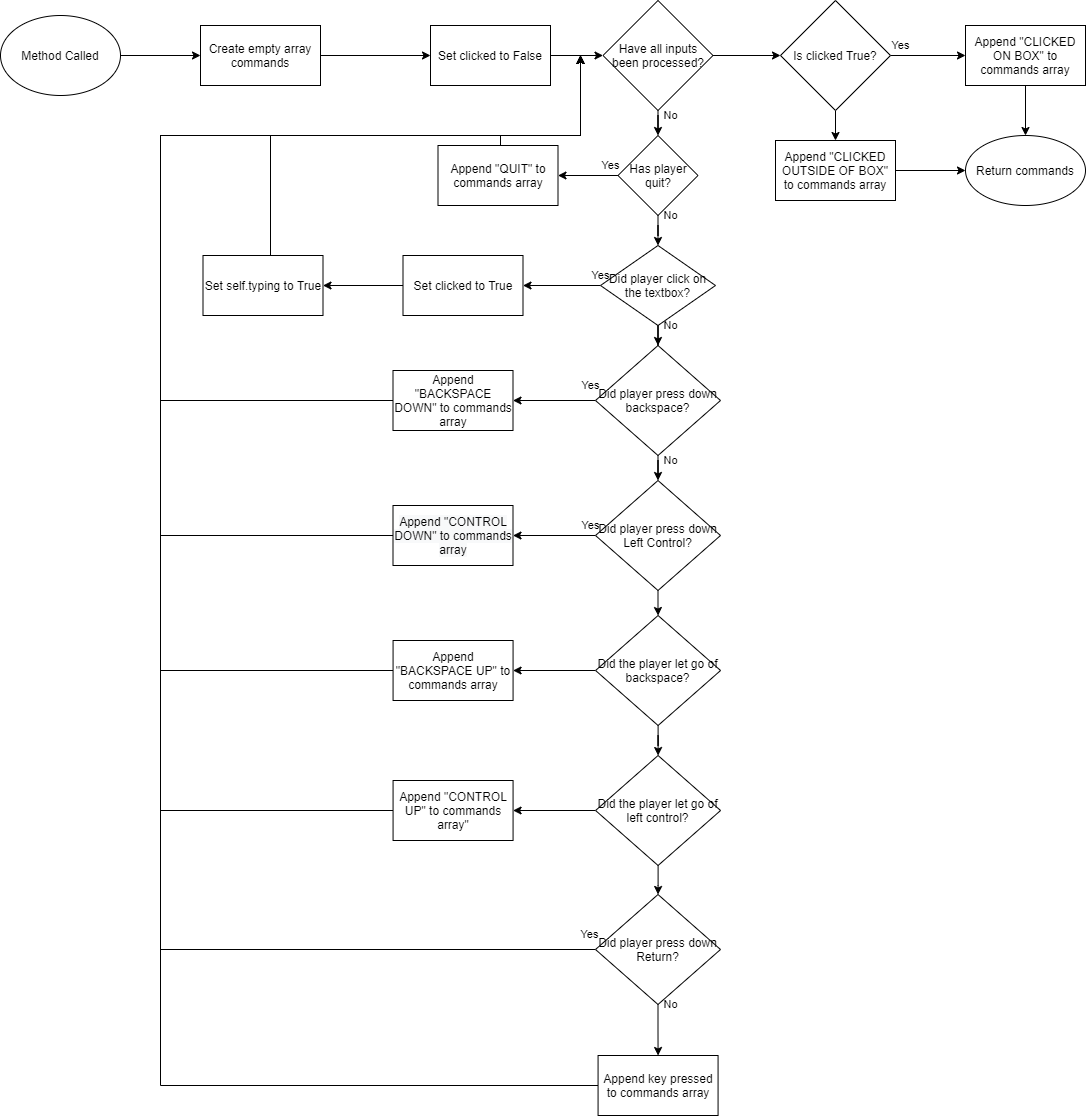

The diagram above was exported from draw.io. Its source (the exported page's mxGraphModel, read from the mxfile embedded in the PNG):
<mxGraphModel dx="782" dy="549" grid="1" gridSize="10" guides="1" tooltips="1" connect="1" arrows="1" fold="1" page="1" pageScale="1" pageWidth="827" pageHeight="1169" math="0" shadow="0">
  <root>
    <mxCell id="WIyWlLk6GJQsqaUBKTNV-0" />
    <mxCell id="WIyWlLk6GJQsqaUBKTNV-1" parent="WIyWlLk6GJQsqaUBKTNV-0" />
    <mxCell id="qkSbcpqRR14KMrwClry2-12" value="" style="edgeStyle=orthogonalEdgeStyle;rounded=0;orthogonalLoop=1;jettySize=auto;html=1;" edge="1" parent="WIyWlLk6GJQsqaUBKTNV-1" source="qkSbcpqRR14KMrwClry2-0" target="qkSbcpqRR14KMrwClry2-11">
      <mxGeometry relative="1" as="geometry" />
    </mxCell>
    <mxCell id="qkSbcpqRR14KMrwClry2-0" value="Method Called" style="ellipse;whiteSpace=wrap;html=1;" vertex="1" parent="WIyWlLk6GJQsqaUBKTNV-1">
      <mxGeometry x="80" y="120" width="120" height="80" as="geometry" />
    </mxCell>
    <mxCell id="qkSbcpqRR14KMrwClry2-14" value="" style="edgeStyle=orthogonalEdgeStyle;rounded=0;orthogonalLoop=1;jettySize=auto;html=1;" edge="1" parent="WIyWlLk6GJQsqaUBKTNV-1" source="qkSbcpqRR14KMrwClry2-3" target="qkSbcpqRR14KMrwClry2-5">
      <mxGeometry relative="1" as="geometry" />
    </mxCell>
    <mxCell id="qkSbcpqRR14KMrwClry2-3" value="Set clicked to False" style="whiteSpace=wrap;html=1;" vertex="1" parent="WIyWlLk6GJQsqaUBKTNV-1">
      <mxGeometry x="510" y="130" width="120" height="60" as="geometry" />
    </mxCell>
    <mxCell id="qkSbcpqRR14KMrwClry2-20" value="No" style="edgeStyle=orthogonalEdgeStyle;rounded=0;orthogonalLoop=1;jettySize=auto;html=1;" edge="1" parent="WIyWlLk6GJQsqaUBKTNV-1" source="qkSbcpqRR14KMrwClry2-5" target="qkSbcpqRR14KMrwClry2-19">
      <mxGeometry x="0.2727" y="12" relative="1" as="geometry">
        <mxPoint as="offset" />
      </mxGeometry>
    </mxCell>
    <mxCell id="qkSbcpqRR14KMrwClry2-79" value="" style="edgeStyle=orthogonalEdgeStyle;rounded=0;orthogonalLoop=1;jettySize=auto;html=1;" edge="1" parent="WIyWlLk6GJQsqaUBKTNV-1" source="qkSbcpqRR14KMrwClry2-5" target="qkSbcpqRR14KMrwClry2-7">
      <mxGeometry relative="1" as="geometry" />
    </mxCell>
    <mxCell id="qkSbcpqRR14KMrwClry2-5" value="Have all inputs been processed?" style="rhombus;whiteSpace=wrap;html=1;" vertex="1" parent="WIyWlLk6GJQsqaUBKTNV-1">
      <mxGeometry x="682.5" y="105" width="110" height="110" as="geometry" />
    </mxCell>
    <mxCell id="qkSbcpqRR14KMrwClry2-10" value="Yes" style="edgeStyle=orthogonalEdgeStyle;rounded=0;orthogonalLoop=1;jettySize=auto;html=1;" edge="1" parent="WIyWlLk6GJQsqaUBKTNV-1" source="qkSbcpqRR14KMrwClry2-7" target="qkSbcpqRR14KMrwClry2-9">
      <mxGeometry x="-0.7333" y="10" relative="1" as="geometry">
        <mxPoint as="offset" />
      </mxGeometry>
    </mxCell>
    <mxCell id="qkSbcpqRR14KMrwClry2-81" value="" style="edgeStyle=orthogonalEdgeStyle;rounded=0;orthogonalLoop=1;jettySize=auto;html=1;" edge="1" parent="WIyWlLk6GJQsqaUBKTNV-1" source="qkSbcpqRR14KMrwClry2-7" target="qkSbcpqRR14KMrwClry2-80">
      <mxGeometry relative="1" as="geometry" />
    </mxCell>
    <mxCell id="qkSbcpqRR14KMrwClry2-7" value="Is clicked True?" style="rhombus;whiteSpace=wrap;html=1;" vertex="1" parent="WIyWlLk6GJQsqaUBKTNV-1">
      <mxGeometry x="860" y="105" width="110" height="110" as="geometry" />
    </mxCell>
    <mxCell id="qkSbcpqRR14KMrwClry2-18" value="" style="edgeStyle=orthogonalEdgeStyle;rounded=0;orthogonalLoop=1;jettySize=auto;html=1;" edge="1" parent="WIyWlLk6GJQsqaUBKTNV-1" source="qkSbcpqRR14KMrwClry2-9" target="qkSbcpqRR14KMrwClry2-17">
      <mxGeometry relative="1" as="geometry" />
    </mxCell>
    <mxCell id="qkSbcpqRR14KMrwClry2-9" value="Append &quot;CLICKED ON BOX&quot; to commands array" style="whiteSpace=wrap;html=1;" vertex="1" parent="WIyWlLk6GJQsqaUBKTNV-1">
      <mxGeometry x="1045" y="130" width="120" height="60" as="geometry" />
    </mxCell>
    <mxCell id="qkSbcpqRR14KMrwClry2-13" value="" style="edgeStyle=orthogonalEdgeStyle;rounded=0;orthogonalLoop=1;jettySize=auto;html=1;" edge="1" parent="WIyWlLk6GJQsqaUBKTNV-1" source="qkSbcpqRR14KMrwClry2-11" target="qkSbcpqRR14KMrwClry2-3">
      <mxGeometry relative="1" as="geometry" />
    </mxCell>
    <mxCell id="qkSbcpqRR14KMrwClry2-11" value="Create empty array commands" style="whiteSpace=wrap;html=1;" vertex="1" parent="WIyWlLk6GJQsqaUBKTNV-1">
      <mxGeometry x="280" y="130" width="120" height="60" as="geometry" />
    </mxCell>
    <mxCell id="qkSbcpqRR14KMrwClry2-17" value="Return commands" style="ellipse;whiteSpace=wrap;html=1;" vertex="1" parent="WIyWlLk6GJQsqaUBKTNV-1">
      <mxGeometry x="1045" y="240" width="120" height="70" as="geometry" />
    </mxCell>
    <mxCell id="qkSbcpqRR14KMrwClry2-24" value="Yes" style="edgeStyle=orthogonalEdgeStyle;rounded=0;orthogonalLoop=1;jettySize=auto;html=1;" edge="1" parent="WIyWlLk6GJQsqaUBKTNV-1" source="qkSbcpqRR14KMrwClry2-19" target="qkSbcpqRR14KMrwClry2-23">
      <mxGeometry x="-0.75" y="-10" relative="1" as="geometry">
        <mxPoint as="offset" />
      </mxGeometry>
    </mxCell>
    <mxCell id="qkSbcpqRR14KMrwClry2-26" value="No" style="edgeStyle=orthogonalEdgeStyle;rounded=0;orthogonalLoop=1;jettySize=auto;html=1;" edge="1" parent="WIyWlLk6GJQsqaUBKTNV-1" source="qkSbcpqRR14KMrwClry2-19" target="qkSbcpqRR14KMrwClry2-25">
      <mxGeometry x="-1" y="12" relative="1" as="geometry">
        <mxPoint as="offset" />
      </mxGeometry>
    </mxCell>
    <mxCell id="qkSbcpqRR14KMrwClry2-19" value="Has player quit?" style="rhombus;whiteSpace=wrap;html=1;" vertex="1" parent="WIyWlLk6GJQsqaUBKTNV-1">
      <mxGeometry x="697.5" y="240" width="80" height="80" as="geometry" />
    </mxCell>
    <mxCell id="qkSbcpqRR14KMrwClry2-31" style="edgeStyle=orthogonalEdgeStyle;rounded=0;orthogonalLoop=1;jettySize=auto;html=1;" edge="1" parent="WIyWlLk6GJQsqaUBKTNV-1" source="qkSbcpqRR14KMrwClry2-23">
      <mxGeometry relative="1" as="geometry">
        <mxPoint x="660" y="160" as="targetPoint" />
        <Array as="points">
          <mxPoint x="580" y="240" />
          <mxPoint x="660" y="240" />
        </Array>
      </mxGeometry>
    </mxCell>
    <mxCell id="qkSbcpqRR14KMrwClry2-23" value="Append &quot;QUIT&quot; to commands array" style="whiteSpace=wrap;html=1;" vertex="1" parent="WIyWlLk6GJQsqaUBKTNV-1">
      <mxGeometry x="517.5" y="250" width="120" height="60" as="geometry" />
    </mxCell>
    <mxCell id="qkSbcpqRR14KMrwClry2-28" value="Yes" style="edgeStyle=orthogonalEdgeStyle;rounded=0;orthogonalLoop=1;jettySize=auto;html=1;" edge="1" parent="WIyWlLk6GJQsqaUBKTNV-1" source="qkSbcpqRR14KMrwClry2-25" target="qkSbcpqRR14KMrwClry2-27">
      <mxGeometry x="-1" y="-10" relative="1" as="geometry">
        <mxPoint as="offset" />
      </mxGeometry>
    </mxCell>
    <mxCell id="qkSbcpqRR14KMrwClry2-33" value="No" style="edgeStyle=orthogonalEdgeStyle;rounded=0;orthogonalLoop=1;jettySize=auto;html=1;" edge="1" parent="WIyWlLk6GJQsqaUBKTNV-1" source="qkSbcpqRR14KMrwClry2-25" target="qkSbcpqRR14KMrwClry2-32">
      <mxGeometry x="0.3333" y="12" relative="1" as="geometry">
        <mxPoint as="offset" />
      </mxGeometry>
    </mxCell>
    <mxCell id="qkSbcpqRR14KMrwClry2-25" value="Did player click on the textbox?" style="rhombus;whiteSpace=wrap;html=1;" vertex="1" parent="WIyWlLk6GJQsqaUBKTNV-1">
      <mxGeometry x="680" y="350" width="115" height="80" as="geometry" />
    </mxCell>
    <mxCell id="qkSbcpqRR14KMrwClry2-30" value="" style="edgeStyle=orthogonalEdgeStyle;rounded=0;orthogonalLoop=1;jettySize=auto;html=1;" edge="1" parent="WIyWlLk6GJQsqaUBKTNV-1" source="qkSbcpqRR14KMrwClry2-27" target="qkSbcpqRR14KMrwClry2-29">
      <mxGeometry relative="1" as="geometry" />
    </mxCell>
    <mxCell id="qkSbcpqRR14KMrwClry2-27" value="Set clicked to True" style="whiteSpace=wrap;html=1;" vertex="1" parent="WIyWlLk6GJQsqaUBKTNV-1">
      <mxGeometry x="482.5" y="360" width="120" height="60" as="geometry" />
    </mxCell>
    <mxCell id="qkSbcpqRR14KMrwClry2-53" style="edgeStyle=orthogonalEdgeStyle;rounded=0;orthogonalLoop=1;jettySize=auto;html=1;" edge="1" parent="WIyWlLk6GJQsqaUBKTNV-1" source="qkSbcpqRR14KMrwClry2-29">
      <mxGeometry relative="1" as="geometry">
        <mxPoint x="660" y="160" as="targetPoint" />
        <Array as="points">
          <mxPoint x="350" y="240" />
          <mxPoint x="660" y="240" />
        </Array>
      </mxGeometry>
    </mxCell>
    <mxCell id="qkSbcpqRR14KMrwClry2-29" value="Set self.typing to True" style="whiteSpace=wrap;html=1;" vertex="1" parent="WIyWlLk6GJQsqaUBKTNV-1">
      <mxGeometry x="282.5" y="360" width="120" height="60" as="geometry" />
    </mxCell>
    <mxCell id="qkSbcpqRR14KMrwClry2-37" value="Yes" style="edgeStyle=orthogonalEdgeStyle;rounded=0;orthogonalLoop=1;jettySize=auto;html=1;" edge="1" parent="WIyWlLk6GJQsqaUBKTNV-1" source="qkSbcpqRR14KMrwClry2-32" target="qkSbcpqRR14KMrwClry2-36">
      <mxGeometry x="-0.8788" y="-15" relative="1" as="geometry">
        <mxPoint as="offset" />
      </mxGeometry>
    </mxCell>
    <mxCell id="qkSbcpqRR14KMrwClry2-42" value="No" style="edgeStyle=orthogonalEdgeStyle;rounded=0;orthogonalLoop=1;jettySize=auto;html=1;" edge="1" parent="WIyWlLk6GJQsqaUBKTNV-1" source="qkSbcpqRR14KMrwClry2-32" target="qkSbcpqRR14KMrwClry2-41">
      <mxGeometry x="0.2727" y="12" relative="1" as="geometry">
        <mxPoint as="offset" />
      </mxGeometry>
    </mxCell>
    <mxCell id="qkSbcpqRR14KMrwClry2-32" value="Did player press down backspace?" style="rhombus;whiteSpace=wrap;html=1;" vertex="1" parent="WIyWlLk6GJQsqaUBKTNV-1">
      <mxGeometry x="675" y="450" width="125" height="110" as="geometry" />
    </mxCell>
    <mxCell id="qkSbcpqRR14KMrwClry2-54" style="edgeStyle=orthogonalEdgeStyle;rounded=0;orthogonalLoop=1;jettySize=auto;html=1;" edge="1" parent="WIyWlLk6GJQsqaUBKTNV-1" source="qkSbcpqRR14KMrwClry2-36">
      <mxGeometry relative="1" as="geometry">
        <mxPoint x="660" y="160" as="targetPoint" />
        <Array as="points">
          <mxPoint x="240" y="505" />
          <mxPoint x="240" y="240" />
          <mxPoint x="660" y="240" />
        </Array>
      </mxGeometry>
    </mxCell>
    <mxCell id="qkSbcpqRR14KMrwClry2-36" value="&lt;span&gt;Append &quot;BACKSPACE DOWN&quot; to commands array&lt;/span&gt;" style="whiteSpace=wrap;html=1;" vertex="1" parent="WIyWlLk6GJQsqaUBKTNV-1">
      <mxGeometry x="472.5" y="475" width="120" height="60" as="geometry" />
    </mxCell>
    <mxCell id="qkSbcpqRR14KMrwClry2-44" value="Yes" style="edgeStyle=orthogonalEdgeStyle;rounded=0;orthogonalLoop=1;jettySize=auto;html=1;" edge="1" parent="WIyWlLk6GJQsqaUBKTNV-1" source="qkSbcpqRR14KMrwClry2-41" target="qkSbcpqRR14KMrwClry2-43">
      <mxGeometry x="-0.8788" y="-10" relative="1" as="geometry">
        <mxPoint as="offset" />
      </mxGeometry>
    </mxCell>
    <mxCell id="qkSbcpqRR14KMrwClry2-66" value="" style="edgeStyle=orthogonalEdgeStyle;rounded=0;orthogonalLoop=1;jettySize=auto;html=1;" edge="1" parent="WIyWlLk6GJQsqaUBKTNV-1" source="qkSbcpqRR14KMrwClry2-41" target="qkSbcpqRR14KMrwClry2-65">
      <mxGeometry relative="1" as="geometry" />
    </mxCell>
    <mxCell id="qkSbcpqRR14KMrwClry2-41" value="Did player press down Left Control?" style="rhombus;whiteSpace=wrap;html=1;" vertex="1" parent="WIyWlLk6GJQsqaUBKTNV-1">
      <mxGeometry x="675" y="585" width="125" height="110" as="geometry" />
    </mxCell>
    <mxCell id="qkSbcpqRR14KMrwClry2-55" style="edgeStyle=orthogonalEdgeStyle;rounded=0;orthogonalLoop=1;jettySize=auto;html=1;" edge="1" parent="WIyWlLk6GJQsqaUBKTNV-1" source="qkSbcpqRR14KMrwClry2-43">
      <mxGeometry relative="1" as="geometry">
        <mxPoint x="660" y="160" as="targetPoint" />
        <Array as="points">
          <mxPoint x="240" y="640" />
          <mxPoint x="240" y="240" />
          <mxPoint x="660" y="240" />
        </Array>
      </mxGeometry>
    </mxCell>
    <mxCell id="qkSbcpqRR14KMrwClry2-43" value="&lt;span style=&quot;color: rgb(0 , 0 , 0) ; font-family: &amp;#34;helvetica&amp;#34; ; font-size: 12px ; font-style: normal ; font-weight: 400 ; letter-spacing: normal ; text-align: center ; text-indent: 0px ; text-transform: none ; word-spacing: 0px ; background-color: rgb(248 , 249 , 250) ; display: inline ; float: none&quot;&gt;Append &quot;CONTROL DOWN&quot; to commands array&lt;/span&gt;" style="whiteSpace=wrap;html=1;" vertex="1" parent="WIyWlLk6GJQsqaUBKTNV-1">
      <mxGeometry x="472.5" y="610" width="120" height="60" as="geometry" />
    </mxCell>
    <mxCell id="qkSbcpqRR14KMrwClry2-52" value="No" style="edgeStyle=orthogonalEdgeStyle;rounded=0;orthogonalLoop=1;jettySize=auto;html=1;exitX=0.5;exitY=1;exitDx=0;exitDy=0;entryX=0.5;entryY=0;entryDx=0;entryDy=0;" edge="1" parent="WIyWlLk6GJQsqaUBKTNV-1" source="qkSbcpqRR14KMrwClry2-45" target="qkSbcpqRR14KMrwClry2-51">
      <mxGeometry x="-1" y="12" relative="1" as="geometry">
        <mxPoint x="445.0031550802135" y="1000.0588235294119" as="sourcePoint" />
        <mxPoint x="682.57" y="1045" as="targetPoint" />
        <mxPoint as="offset" />
      </mxGeometry>
    </mxCell>
    <mxCell id="qkSbcpqRR14KMrwClry2-58" value="Yes" style="edgeStyle=orthogonalEdgeStyle;rounded=0;orthogonalLoop=1;jettySize=auto;html=1;" edge="1" parent="WIyWlLk6GJQsqaUBKTNV-1" source="qkSbcpqRR14KMrwClry2-45">
      <mxGeometry x="-0.9932" y="-15" relative="1" as="geometry">
        <mxPoint x="660" y="160" as="targetPoint" />
        <Array as="points">
          <mxPoint x="240" y="1054" />
          <mxPoint x="240" y="240" />
          <mxPoint x="660" y="240" />
        </Array>
        <mxPoint as="offset" />
      </mxGeometry>
    </mxCell>
    <mxCell id="qkSbcpqRR14KMrwClry2-45" value="Did player press down Return?" style="rhombus;whiteSpace=wrap;html=1;" vertex="1" parent="WIyWlLk6GJQsqaUBKTNV-1">
      <mxGeometry x="675" y="999" width="125" height="110" as="geometry" />
    </mxCell>
    <mxCell id="qkSbcpqRR14KMrwClry2-57" style="edgeStyle=orthogonalEdgeStyle;rounded=0;orthogonalLoop=1;jettySize=auto;html=1;" edge="1" parent="WIyWlLk6GJQsqaUBKTNV-1" source="qkSbcpqRR14KMrwClry2-51">
      <mxGeometry relative="1" as="geometry">
        <mxPoint x="660" y="160" as="targetPoint" />
        <Array as="points">
          <mxPoint x="240" y="1190" />
          <mxPoint x="240" y="240" />
          <mxPoint x="660" y="240" />
        </Array>
      </mxGeometry>
    </mxCell>
    <mxCell id="qkSbcpqRR14KMrwClry2-51" value="Append key pressed to commands array" style="whiteSpace=wrap;html=1;" vertex="1" parent="WIyWlLk6GJQsqaUBKTNV-1">
      <mxGeometry x="677.5699999999999" y="1160" width="120" height="60" as="geometry" />
    </mxCell>
    <mxCell id="qkSbcpqRR14KMrwClry2-70" value="" style="edgeStyle=orthogonalEdgeStyle;rounded=0;orthogonalLoop=1;jettySize=auto;html=1;" edge="1" parent="WIyWlLk6GJQsqaUBKTNV-1" source="qkSbcpqRR14KMrwClry2-65" target="qkSbcpqRR14KMrwClry2-69">
      <mxGeometry relative="1" as="geometry" />
    </mxCell>
    <mxCell id="qkSbcpqRR14KMrwClry2-73" value="" style="edgeStyle=orthogonalEdgeStyle;rounded=0;orthogonalLoop=1;jettySize=auto;html=1;" edge="1" parent="WIyWlLk6GJQsqaUBKTNV-1" source="qkSbcpqRR14KMrwClry2-65" target="qkSbcpqRR14KMrwClry2-72">
      <mxGeometry relative="1" as="geometry" />
    </mxCell>
    <mxCell id="qkSbcpqRR14KMrwClry2-65" value="Did the player let go of backspace?" style="rhombus;whiteSpace=wrap;html=1;" vertex="1" parent="WIyWlLk6GJQsqaUBKTNV-1">
      <mxGeometry x="675.07" y="720" width="125" height="110" as="geometry" />
    </mxCell>
    <mxCell id="qkSbcpqRR14KMrwClry2-77" style="edgeStyle=orthogonalEdgeStyle;rounded=0;orthogonalLoop=1;jettySize=auto;html=1;" edge="1" parent="WIyWlLk6GJQsqaUBKTNV-1" source="qkSbcpqRR14KMrwClry2-69">
      <mxGeometry relative="1" as="geometry">
        <mxPoint x="660" y="160" as="targetPoint" />
        <Array as="points">
          <mxPoint x="240" y="775" />
          <mxPoint x="240" y="240" />
          <mxPoint x="660" y="240" />
        </Array>
      </mxGeometry>
    </mxCell>
    <mxCell id="qkSbcpqRR14KMrwClry2-69" value="Append &quot;BACKSPACE UP&quot; to commands array" style="whiteSpace=wrap;html=1;" vertex="1" parent="WIyWlLk6GJQsqaUBKTNV-1">
      <mxGeometry x="472.57" y="745" width="120" height="60" as="geometry" />
    </mxCell>
    <mxCell id="qkSbcpqRR14KMrwClry2-75" value="" style="edgeStyle=orthogonalEdgeStyle;rounded=0;orthogonalLoop=1;jettySize=auto;html=1;" edge="1" parent="WIyWlLk6GJQsqaUBKTNV-1" source="qkSbcpqRR14KMrwClry2-72" target="qkSbcpqRR14KMrwClry2-74">
      <mxGeometry relative="1" as="geometry" />
    </mxCell>
    <mxCell id="qkSbcpqRR14KMrwClry2-76" value="" style="edgeStyle=orthogonalEdgeStyle;rounded=0;orthogonalLoop=1;jettySize=auto;html=1;" edge="1" parent="WIyWlLk6GJQsqaUBKTNV-1" source="qkSbcpqRR14KMrwClry2-72" target="qkSbcpqRR14KMrwClry2-45">
      <mxGeometry relative="1" as="geometry" />
    </mxCell>
    <mxCell id="qkSbcpqRR14KMrwClry2-72" value="Did the player let go of left control?" style="rhombus;whiteSpace=wrap;html=1;" vertex="1" parent="WIyWlLk6GJQsqaUBKTNV-1">
      <mxGeometry x="675.07" y="860" width="125" height="110" as="geometry" />
    </mxCell>
    <mxCell id="qkSbcpqRR14KMrwClry2-78" style="edgeStyle=orthogonalEdgeStyle;rounded=0;orthogonalLoop=1;jettySize=auto;html=1;" edge="1" parent="WIyWlLk6GJQsqaUBKTNV-1" source="qkSbcpqRR14KMrwClry2-74">
      <mxGeometry relative="1" as="geometry">
        <mxPoint x="660" y="160" as="targetPoint" />
        <Array as="points">
          <mxPoint x="240" y="915" />
          <mxPoint x="240" y="240" />
          <mxPoint x="660" y="240" />
        </Array>
      </mxGeometry>
    </mxCell>
    <mxCell id="qkSbcpqRR14KMrwClry2-74" value="Append &quot;CONTROL UP&quot; to commands array&quot;" style="whiteSpace=wrap;html=1;" vertex="1" parent="WIyWlLk6GJQsqaUBKTNV-1">
      <mxGeometry x="472.57" y="885" width="120" height="60" as="geometry" />
    </mxCell>
    <mxCell id="qkSbcpqRR14KMrwClry2-82" value="" style="edgeStyle=orthogonalEdgeStyle;rounded=0;orthogonalLoop=1;jettySize=auto;html=1;" edge="1" parent="WIyWlLk6GJQsqaUBKTNV-1" source="qkSbcpqRR14KMrwClry2-80" target="qkSbcpqRR14KMrwClry2-17">
      <mxGeometry relative="1" as="geometry" />
    </mxCell>
    <mxCell id="qkSbcpqRR14KMrwClry2-80" value="Append &quot;CLICKED OUTSIDE OF BOX&quot; to commands array" style="whiteSpace=wrap;html=1;" vertex="1" parent="WIyWlLk6GJQsqaUBKTNV-1">
      <mxGeometry x="855" y="245" width="120" height="60" as="geometry" />
    </mxCell>
  </root>
</mxGraphModel>